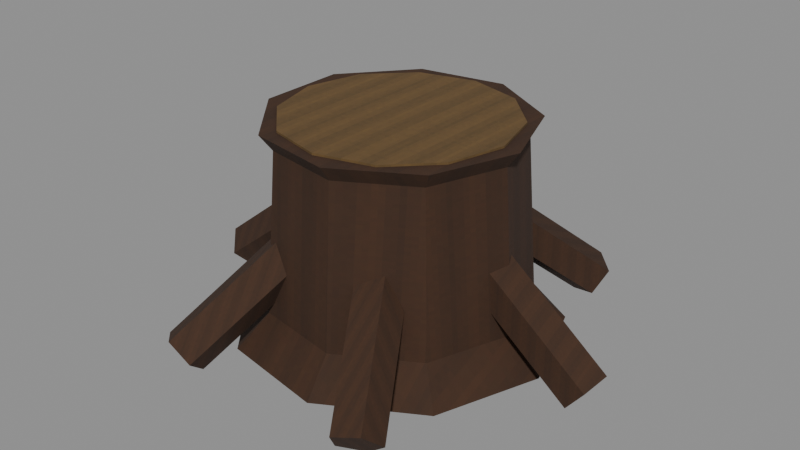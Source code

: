 # Source: level_woodland_stump.blend  (saved by Blender 5.0.118; exported with 4.5.12 LTS)
import bpy
from mathutils import Matrix  # noqa: F401  (used for matrix-valued properties, if any)

bpy.ops.wm.read_factory_settings(use_empty=True)
scene = bpy.context.scene
scene.name = 'Scene'

# ---- images (referenced by path relative to the original .blend; pixels are not part of the script)
import os
ASSET_DIR = os.environ.get("B2B_ASSET_DIR", "")  # directory of the original .blend (textures are referenced by path, not embedded)
HERE = os.path.dirname(os.path.abspath(__file__))  # packed textures are extracted next to this script under _unpacked/

def load_image(name, relpath, width, height, colorspace="sRGB"):
    """Load a texture the original file referenced (path relative to the .blend, or extracted next to this script)."""
    p = next((c for c in (os.path.join(HERE, relpath), os.path.join(ASSET_DIR, relpath)) if relpath and os.path.exists(c)), "")
    if p:
        img = bpy.data.images.load(p, check_existing=True)
        img.name = name
    else:  # same state as the original file: an image datablock whose file is absent (Cycles renders it pink)
        img = bpy.data.images.new(name, width, height)
        img.source = "FILE"
        img.filepath = "//" + (relpath or name)
    img.colorspace_settings.name = colorspace
    return img
img_original_oak_diffuse = load_image('Original oak diffuse', '_unpacked/Original_oak_diffuse.ce2c759f.png', 64, 64, 'sRGB')
img_original_pine_diffuse = load_image('Original pine diffuse', '_unpacked/Original_pine_diffuse.5ff00366.png', 64, 64, 'sRGB')

# ---- materials (node trees are filled in below, after node groups)
mat_rebuild_original_oak = bpy.data.materials.new('Rebuild Original oak')
mat_rebuild_original_pine = bpy.data.materials.new('Rebuild Original pine')

# ---- material node trees
mat_rebuild_original_oak.use_nodes = True; mat_rebuild_original_oak.node_tree.nodes.clear()
_N = mat_rebuild_original_oak.node_tree.nodes; _L = mat_rebuild_original_oak.node_tree.links
n0 = _N.new('ShaderNodeBsdfPrincipled'); n0.name = 'Principled BSDF'; n0.location = (-200, 100)
n0.inputs[2].default_value = 0.88
n1 = _N.new('ShaderNodeOutputMaterial'); n1.name = 'Material Output'; n1.location = (200, 100)
n2 = _N.new('ShaderNodeTexImage'); n2.name = 'Image Texture'; n2.location = (0, 0)
n2.image = img_original_oak_diffuse
n2.interpolation = 'Closest'
_L.new(n0.outputs[0], n1.inputs[0])
_L.new(n2.outputs[0], n0.inputs[0])
n1.is_active_output = True
mat_rebuild_original_pine.use_nodes = True; mat_rebuild_original_pine.node_tree.nodes.clear()
_N = mat_rebuild_original_pine.node_tree.nodes; _L = mat_rebuild_original_pine.node_tree.links
n0 = _N.new('ShaderNodeBsdfPrincipled'); n0.name = 'Principled BSDF'; n0.location = (-200, 100)
n0.inputs[2].default_value = 0.88
n1 = _N.new('ShaderNodeOutputMaterial'); n1.name = 'Material Output'; n1.location = (200, 100)
n2 = _N.new('ShaderNodeTexImage'); n2.name = 'Image Texture'; n2.location = (0, 0)
n2.image = img_original_pine_diffuse
n2.interpolation = 'Closest'
_L.new(n0.outputs[0], n1.inputs[0])
_L.new(n2.outputs[0], n0.inputs[0])
n1.is_active_output = True

# ---- meshes
me_old_cut_stump = bpy.data.meshes.new('Old cut stump')
me_old_cut_stump.from_pydata([(0.4, 0.0, 0.0), (0.3064, 0.2571, 0.0), (0.06946, 0.3939, 0.0), (-0.2, 0.3464, 0.0), (-0.3759, 0.1368, 0.0), (-0.3759, -0.1368, 0.0), (-0.2, -0.3464, 0.0), (0.06946, -0.3939, 0.0), (0.3064, -0.2571, 0.0), (0.32, 0.0, 0.08), (0.2451, 0.2057, 0.08), (0.05557, 0.3151, 0.08), (-0.16, 0.2771, 0.08), (-0.3007, 0.1094, 0.08), (-0.3007, -0.1094, 0.08), (-0.16, -0.2771, 0.08), (0.05557, -0.3151, 0.08), (0.2451, -0.2057, 0.08), (0.29, 0.0, 0.48), (0.2222, 0.1864, 0.48), (0.05036, 0.2856, 0.48), (-0.145, 0.2511, 0.48), (-0.2725, 0.09919, 0.48), (-0.2725, -0.09919, 0.48), (-0.145, -0.2511, 0.48), (0.05036, -0.2856, 0.48), (0.2222, -0.1864, 0.48), (0.32, 0.0, 0.52), (0.2451, 0.2057, 0.52), (0.05557, 0.3151, 0.52), (-0.16, 0.2771, 0.52), (-0.3007, 0.1094, 0.52), (-0.3007, -0.1094, 0.52), (-0.16, -0.2771, 0.52), (0.05557, -0.3151, 0.52), (0.2451, -0.2057, 0.52), (0.0, 0.28, 0.517), (-0.14, 0.2425, 0.517), (-0.2425, 0.14, 0.517), (-0.28, 1.715e-17, 0.517), (-0.2425, -0.14, 0.517), (-0.14, -0.2425, 0.517), (-3.429e-17, -0.28, 0.517), (0.14, -0.2425, 0.517), (0.2425, -0.14, 0.517), (0.28, -5.144e-17, 0.517), (0.2425, 0.14, 0.517), (0.14, 0.2425, 0.517), (0.0, 0.28, 0.525), (-0.14, 0.2425, 0.525), (-0.2425, 0.14, 0.525), (-0.28, 1.715e-17, 0.525), (-0.2425, -0.14, 0.525), (-0.14, -0.2425, 0.525), (-3.429e-17, -0.28, 0.525), (0.14, -0.2425, 0.525), (0.2425, -0.14, 0.525), (0.28, -5.144e-17, 0.525), (0.2425, 0.14, 0.525), (0.14, 0.2425, 0.525), (0.52, 0.06, 0.02), (0.4845, 0.01854, -0.02471), (0.4981, -0.04854, -0.007632), (0.5419, -0.04854, 0.04763), (0.5555, 0.01854, 0.06471), (0.23, 0.06, 0.25), (0.1945, 0.01854, 0.2053), (0.2081, -0.04854, 0.2224), (0.2519, -0.04854, 0.2776), (0.2655, 0.01854, 0.2947), (0.208, 0.4803, 0.02), (0.2262, 0.4289, -0.02471), (0.2911, 0.4071, -0.007632), (0.313, 0.445, 0.04763), (0.2617, 0.4903, 0.06471), (0.06304, 0.2292, 0.25), (0.08121, 0.1777, 0.2053), (0.1461, 0.1559, 0.2224), (0.168, 0.1939, 0.2776), (0.1167, 0.2392, 0.2947), (-0.312, 0.4203, 0.02), (-0.2583, 0.4104, -0.02471), (-0.207, 0.4556, -0.007632), (-0.2289, 0.4936, 0.04763), (-0.2938, 0.4718, 0.06471), (-0.167, 0.1692, 0.25), (-0.1133, 0.1592, 0.2053), (-0.062, 0.2045, 0.2224), (-0.08392, 0.2424, 0.2776), (-0.1488, 0.2206, 0.2947), (-0.52, -0.06, 0.02), (-0.4845, -0.01854, -0.02471), (-0.4981, 0.04854, -0.007632), (-0.5419, 0.04854, 0.04763), (-0.5555, -0.01854, 0.06471), (-0.23, -0.06, 0.25), (-0.1945, -0.01854, 0.2053), (-0.2081, 0.04854, 0.2224), (-0.2519, 0.04854, 0.2776), (-0.2655, -0.01854, 0.2947), (-0.208, -0.4803, 0.02), (-0.2262, -0.4289, -0.02471), (-0.2911, -0.4071, -0.007632), (-0.313, -0.445, 0.04763), (-0.2617, -0.4903, 0.06471), (-0.06304, -0.2292, 0.25), (-0.08121, -0.1777, 0.2053), (-0.1461, -0.1559, 0.2224), (-0.168, -0.1939, 0.2776), (-0.1167, -0.2392, 0.2947), (0.312, -0.4203, 0.02), (0.2583, -0.4104, -0.02471), (0.207, -0.4556, -0.007632), (0.2289, -0.4936, 0.04763), (0.2938, -0.4718, 0.06471), (0.167, -0.1692, 0.25), (0.1133, -0.1592, 0.2053), (0.062, -0.2045, 0.2224), (0.08392, -0.2424, 0.2776), (0.1488, -0.2206, 0.2947)], [], [(0, 1, 10, 9), (1, 2, 11, 10), (2, 3, 12, 11), (3, 4, 13, 12), (4, 5, 14, 13), (5, 6, 15, 14), (6, 7, 16, 15), (7, 8, 17, 16), (8, 0, 9, 17), (9, 10, 19, 18), (10, 11, 20, 19), (11, 12, 21, 20), (12, 13, 22, 21), (13, 14, 23, 22), (14, 15, 24, 23), (15, 16, 25, 24), (16, 17, 26, 25), (17, 9, 18, 26), (18, 19, 28, 27), (19, 20, 29, 28), (20, 21, 30, 29), (21, 22, 31, 30), (22, 23, 32, 31), (23, 24, 33, 32), (24, 25, 34, 33), (25, 26, 35, 34), (26, 18, 27, 35), (8, 7, 6, 5, 4, 3, 2, 1, 0), (27, 28, 29, 30, 31, 32, 33, 34, 35), (47, 46, 45, 44, 43, 42, 41, 40, 39, 38, 37, 36), (48, 49, 50, 51, 52, 53, 54, 55, 56, 57, 58, 59), (36, 37, 49, 48), (37, 38, 50, 49), (38, 39, 51, 50), (39, 40, 52, 51), (40, 41, 53, 52), (41, 42, 54, 53), (42, 43, 55, 54), (43, 44, 56, 55), (44, 45, 57, 56), (45, 46, 58, 57), (46, 47, 59, 58), (47, 36, 48, 59), (64, 63, 62, 61, 60), (65, 66, 67, 68, 69), (60, 61, 66, 65), (61, 62, 67, 66), (62, 63, 68, 67), (63, 64, 69, 68), (64, 60, 65, 69), (74, 73, 72, 71, 70), (75, 76, 77, 78, 79), (70, 71, 76, 75), (71, 72, 77, 76), (72, 73, 78, 77), (73, 74, 79, 78), (74, 70, 75, 79), (84, 83, 82, 81, 80), (85, 86, 87, 88, 89), (80, 81, 86, 85), (81, 82, 87, 86), (82, 83, 88, 87), (83, 84, 89, 88), (84, 80, 85, 89), (94, 93, 92, 91, 90), (95, 96, 97, 98, 99), (90, 91, 96, 95), (91, 92, 97, 96), (92, 93, 98, 97), (93, 94, 99, 98), (94, 90, 95, 99), (104, 103, 102, 101, 100), (105, 106, 107, 108, 109), (100, 101, 106, 105), (101, 102, 107, 106), (102, 103, 108, 107), (103, 104, 109, 108), (104, 100, 105, 109), (114, 113, 112, 111, 110), (115, 116, 117, 118, 119), (110, 111, 116, 115), (111, 112, 117, 116), (112, 113, 118, 117), (113, 114, 119, 118), (114, 110, 115, 119)])
me_old_cut_stump.polygons.foreach_set('material_index', [0, 0, 0, 0, 0, 0, 0, 0, 0, 0, 0, 0, 0, 0, 0, 0, 0, 0, 0, 0, 0, 0, 0, 0, 0, 0, 0, 0, 0, 1, 1, 1, 1, 1, 1, 1, 1, 1, 1, 1, 1, 1, 1, 0, 0, 0, 0, 0, 0, 0, 0, 0, 0, 0, 0, 0, 0, 0, 0, 0, 0, 0, 0, 0, 0, 0, 0, 0, 0, 0, 0, 0, 0, 0, 0, 0, 0, 0, 0, 0, 0, 0, 0, 0, 0])
_uv = me_old_cut_stump.uv_layers.new(name='UVMap')
_uv.uv.foreach_set('vector', [0.975, 0.5, 0.8604, 0.81, 0.7854, 0.748, 0.877, 0.5, 0.8604, 0.81, 0.5703, 0.975, 0.5533, 0.88, 0.7854, 0.748, 0.5703, 0.025, 0.2403, 0.025, 0.2893, 0.1712, 0.5533, 0.1712, 0.2403, 0.9177, 0.025, 0.665, 0.117, 0.632, 0.2893, 0.8342, 0.665, 0.025, 0.335, 0.025, 0.368, 0.1712, 0.632, 0.1712, 0.025, 0.335, 0.2403, 0.08229, 0.2893, 0.1658, 0.117, 0.368, 0.2403, 0.025, 0.5703, 0.025, 0.5533, 0.1712, 0.2893, 0.1712, 0.5703, 0.025, 0.8604, 0.19, 0.7854, 0.252, 0.5533, 0.12, 0.8604, 0.19, 0.975, 0.5, 0.877, 0.5, 0.7854, 0.252, 0.5, 0.1712, 0.748, 0.1712, 0.7248, 0.9019, 0.5, 0.9019, 0.7854, 0.1712, 0.5533, 0.1712, 0.5469, 0.9019, 0.7572, 0.9019, 0.5533, 0.1712, 0.2893, 0.1712, 0.3077, 0.9019, 0.5469, 0.9019, 0.8342, 0.1712, 0.632, 0.1712, 0.6196, 0.9019, 0.8028, 0.9019, 0.632, 0.1712, 0.368, 0.1712, 0.3804, 0.9019, 0.6196, 0.9019, 0.368, 0.1712, 0.1658, 0.1712, 0.1972, 0.9019, 0.3804, 0.9019, 0.2893, 0.1712, 0.5533, 0.1712, 0.5469, 0.9019, 0.3077, 0.9019, 0.5533, 0.1712, 0.7854, 0.1712, 0.7572, 0.9019, 0.5469, 0.9019, 0.252, 0.1712, 0.5, 0.1712, 0.5, 0.9019, 0.2752, 0.9019, 0.5, 0.9019, 0.7248, 0.9019, 0.748, 0.975, 0.5, 0.975, 0.7572, 0.9019, 0.5469, 0.9019, 0.5533, 0.975, 0.7854, 0.975, 0.5469, 0.9019, 0.3077, 0.9019, 0.2893, 0.975, 0.5533, 0.975, 0.8028, 0.9019, 0.6196, 0.9019, 0.632, 0.975, 0.8342, 0.975, 0.6196, 0.9019, 0.3804, 0.9019, 0.368, 0.975, 0.632, 0.975, 0.3804, 0.9019, 0.1972, 0.9019, 0.1658, 0.975, 0.368, 0.975, 0.3077, 0.9019, 0.5469, 0.9019, 0.5533, 0.975, 0.2893, 0.975, 0.5469, 0.9019, 0.7572, 0.9019, 0.7854, 0.975, 0.5533, 0.975, 0.2752, 0.9019, 0.5, 0.9019, 0.5, 0.975, 0.252, 0.975, 0.8604, 0.19, 0.5703, 0.025, 0.2403, 0.08229, 0.025, 0.335, 0.025, 0.665, 0.2403, 0.9177, 0.5703, 0.975, 0.8604, 0.81, 0.975, 0.5, 0.877, 0.5, 0.7854, 0.748, 0.5533, 0.88, 0.2893, 0.8342, 0.117, 0.632, 0.117, 0.368, 0.2893, 0.1658, 0.5533, 0.12, 0.7854, 0.252, 0.7375, 0.9114, 0.9114, 0.7375, 0.975, 0.5, 0.9114, 0.2625, 0.7375, 0.08864, 0.5, 0.025, 0.2625, 0.08864, 0.08864, 0.2625, 0.025, 0.5, 0.08864, 0.7375, 0.2625, 0.9114, 0.5, 0.975, 0.5, 0.975, 0.2625, 0.9114, 0.08864, 0.7375, 0.025, 0.5, 0.08864, 0.2625, 0.2625, 0.08864, 0.5, 0.025, 0.7375, 0.08864, 0.9114, 0.2625, 0.975, 0.5, 0.9114, 0.7375, 0.7375, 0.9114, 0.5, 0.025, 0.2625, 0.025, 0.2625, 0.975, 0.5, 0.975, 0.9114, 0.025, 0.7375, 0.025, 0.7375, 0.975, 0.9114, 0.975, 0.7375, 0.025, 0.5, 0.025, 0.5, 0.975, 0.7375, 0.975, 0.5, 0.025, 0.2625, 0.025, 0.2625, 0.975, 0.5, 0.975, 0.2625, 0.025, 0.08864, 0.025, 0.08864, 0.975, 0.2625, 0.975, 0.2625, 0.025, 0.5, 0.025, 0.5, 0.975, 0.2625, 0.975, 0.5, 0.025, 0.7375, 0.025, 0.7375, 0.975, 0.5, 0.975, 0.08864, 0.025, 0.2625, 0.025, 0.2625, 0.975, 0.08864, 0.975, 0.2625, 0.025, 0.5, 0.025, 0.5, 0.975, 0.2625, 0.975, 0.5, 0.025, 0.7375, 0.025, 0.7375, 0.975, 0.5, 0.975, 0.7375, 0.025, 0.9114, 0.025, 0.9114, 0.975, 0.7375, 0.975, 0.7375, 0.025, 0.5, 0.025, 0.5, 0.975, 0.7375, 0.975, 0.6121, 0.2909, 0.025, 0.2402, 0.025, 0.07579, 0.6121, 0.025, 0.975, 0.158, 0.975, 0.842, 0.6121, 0.7091, 0.025, 0.7598, 0.025, 0.9242, 0.6121, 0.975, 0.8817, 0.158, 0.7883, 0.025, 0.025, 0.7091, 0.1183, 0.842, 0.7883, 0.6121, 0.824, 0.025, 0.06065, 0.025, 0.025, 0.6121, 0.824, 0.07579, 0.9393, 0.2402, 0.176, 0.9242, 0.06065, 0.7598, 0.9393, 0.025, 0.975, 0.6121, 0.2117, 0.6121, 0.176, 0.025, 0.975, 0.2909, 0.8817, 0.158, 0.1183, 0.842, 0.2117, 0.975, 0.7799, 0.2909, 0.975, 0.2402, 0.8917, 0.07579, 0.6452, 0.025, 0.5761, 0.158, 0.025, 0.842, 0.09408, 0.7091, 0.3406, 0.7598, 0.4239, 0.9242, 0.2288, 0.975, 0.9466, 0.158, 0.8005, 0.025, 0.08697, 0.7091, 0.2331, 0.842, 0.6452, 0.8005, 0.8917, 0.7385, 0.3406, 0.025, 0.09408, 0.08697, 0.7385, 0.07579, 0.8464, 0.2402, 0.1328, 0.9242, 0.025, 0.7598, 0.975, 0.8464, 0.7799, 0.975, 0.2288, 0.2615, 0.4239, 0.1328, 0.7799, 0.2909, 0.5761, 0.158, 0.025, 0.842, 0.2288, 0.975, 0.09408, 0.2909, 0.3406, 0.2402, 0.4239, 0.07579, 0.2288, 0.025, 0.025, 0.158, 0.5761, 0.842, 0.7799, 0.7091, 0.975, 0.7598, 0.8917, 0.9242, 0.6452, 0.975, 0.025, 0.158, 0.2288, 0.025, 0.7799, 0.7091, 0.5761, 0.842, 0.2288, 0.7385, 0.4239, 0.8672, 0.975, 0.1536, 0.7799, 0.025, 0.8672, 0.07579, 0.975, 0.2402, 0.2615, 0.9242, 0.1536, 0.7598, 0.3406, 0.975, 0.09408, 0.913, 0.6452, 0.1995, 0.8917, 0.2615, 0.913, 0.2909, 0.7669, 0.158, 0.05335, 0.842, 0.1995, 0.975, 0.3879, 0.2909, 0.975, 0.2402, 0.975, 0.07579, 0.3879, 0.025, 0.025, 0.158, 0.025, 0.842, 0.3879, 0.7091, 0.975, 0.7598, 0.975, 0.9242, 0.3879, 0.975, 0.1183, 0.158, 0.2117, 0.025, 0.975, 0.7091, 0.8817, 0.842, 0.2117, 0.3879, 0.176, 0.975, 0.9393, 0.975, 0.975, 0.3879, 0.176, 0.07579, 0.06065, 0.2402, 0.824, 0.9242, 0.9393, 0.7598, 0.06065, 0.975, 0.025, 0.3879, 0.7883, 0.3879, 0.824, 0.975, 0.025, 0.2909, 0.1183, 0.158, 0.8817, 0.842, 0.7883, 0.975, 0.2201, 0.2909, 0.025, 0.2402, 0.1083, 0.07579, 0.3548, 0.025, 0.4239, 0.158, 0.975, 0.842, 0.9059, 0.7091, 0.6594, 0.7598, 0.5761, 0.9242, 0.7712, 0.975, 0.05335, 0.158, 0.1995, 0.025, 0.913, 0.7091, 0.7669, 0.842, 0.3548, 0.1995, 0.1083, 0.2615, 0.6594, 0.975, 0.9059, 0.913, 0.2615, 0.07579, 0.1536, 0.2402, 0.8672, 0.9242, 0.975, 0.7598, 0.025, 0.1536, 0.2201, 0.025, 0.7712, 0.7385, 0.5761, 0.8672, 0.2201, 0.2909, 0.4239, 0.158, 0.975, 0.842, 0.7712, 0.975, 0.9059, 0.2909, 0.6594, 0.2402, 0.5761, 0.07579, 0.7712, 0.025, 0.975, 0.158, 0.4239, 0.842, 0.2201, 0.7091, 0.025, 0.7598, 0.1083, 0.9242, 0.3548, 0.975, 0.975, 0.158, 0.7712, 0.025, 0.2201, 0.7091, 0.4239, 0.842, 0.7712, 0.2615, 0.5761, 0.1328, 0.025, 0.8464, 0.2201, 0.975, 0.1328, 0.07579, 0.025, 0.2402, 0.7385, 0.9242, 0.8464, 0.7598, 0.6594, 0.025, 0.9059, 0.08697, 0.3548, 0.8005, 0.1083, 0.7385, 0.08697, 0.2909, 0.2331, 0.158, 0.9466, 0.842, 0.8005, 0.975])
me_old_cut_stump.materials.append(mat_rebuild_original_oak)
me_old_cut_stump.materials.append(mat_rebuild_original_pine)
me_old_cut_stump.update()

# ---- objects
ob_level_woodland_stump = bpy.data.objects.new('level_woodland_stump', me_old_cut_stump)

# ---- transforms, parenting, visibility, modifiers, constraints
ob_level_woodland_stump.location = (0.0, 0.0, 0.0)
_vg = ob_level_woodland_stump.vertex_groups.new(name='Old cut stump')
_vg = ob_level_woodland_stump.vertex_groups.new(name='Freshly weathered cut end')
_vg = ob_level_woodland_stump.vertex_groups.new(name='Root flare')
_vg = ob_level_woodland_stump.vertex_groups.new(name='Root flare.001')
_vg = ob_level_woodland_stump.vertex_groups.new(name='Root flare.002')
_vg = ob_level_woodland_stump.vertex_groups.new(name='Root flare.003')
_vg = ob_level_woodland_stump.vertex_groups.new(name='Root flare.004')
_vg = ob_level_woodland_stump.vertex_groups.new(name='Root flare.005')

# ---- collection membership
scene.collection.objects.link(ob_level_woodland_stump)

# ---- scene / render settings (as saved in the file)
scene.frame_start = 1; scene.frame_end = 250; scene.frame_set(1)
scene.render.engine = 'BLENDER_EEVEE_NEXT'
scene.render.bake_bias = 0.0
scene.render.bake_samples = 0
scene.cycles.sampling_pattern = 'TABULATED_SOBOL'
scene.eevee.use_volume_custom_range = False
bpy.context.view_layer.update()

# ---- added for rendering (the .blend has no active camera and no usable light): camera, sun + grey world if the file has none
cam_auto = bpy.data.cameras.new('AutoCamera')
cam_auto.lens = 50.0
cam_auto.sensor_width = 36.0
cam_auto.clip_end = 1000.0
ob_auto_camera = bpy.data.objects.new('AutoCamera', cam_auto)
scene.collection.objects.link(ob_auto_camera)
ob_auto_camera.location = (1.46607, -1.75928, 1.423)
ob_auto_camera.rotation_euler = (1.09748, -7.21219e-08, 0.694738)
scene.camera = ob_auto_camera
light_auto_sun = bpy.data.lights.new('AutoSun', 'SUN')
light_auto_sun.energy = 3.0
light_auto_sun.angle = 0.0523599
ob_auto_sun = bpy.data.objects.new('AutoSun', light_auto_sun)
scene.collection.objects.link(ob_auto_sun)
ob_auto_sun.rotation_euler = (0.872665, 0.174533, 0.523599)
if scene.world is None:
    world_auto = bpy.data.worlds.new('AutoWorld')
    world_auto.color = (0.3, 0.3, 0.3)
    scene.world = world_auto
bpy.context.view_layer.update()
